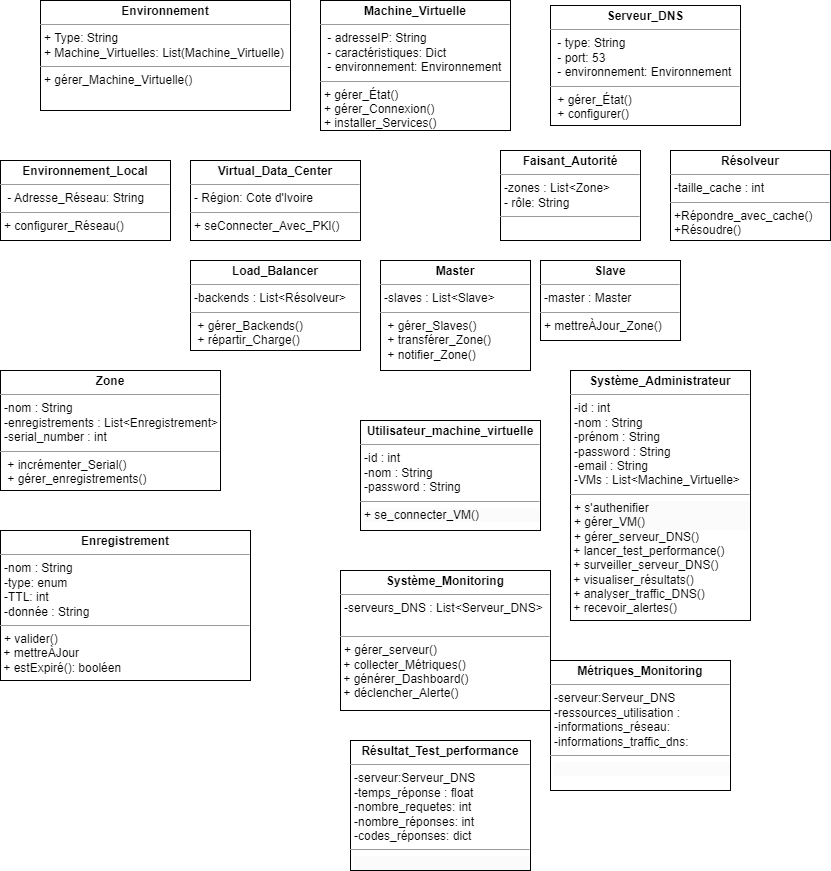

The diagram above was exported from draw.io. Its source (the exported page's mxGraphModel, read from the mxfile embedded in the PNG):
<mxGraphModel dx="1214" dy="589" grid="1" gridSize="10" guides="1" tooltips="1" connect="1" arrows="1" fold="1" page="1" pageScale="1" pageWidth="850" pageHeight="1100" background="none" math="0" shadow="0">
  <root>
    <mxCell id="0" />
    <mxCell id="1" parent="0" />
    <mxCell id="5d2195bd80daf111-15" value="&lt;p style=&quot;margin:0px;margin-top:4px;text-align:center;&quot;&gt;&lt;b&gt;Environnement&lt;/b&gt;&lt;/p&gt;&lt;hr size=&quot;1&quot;&gt;&lt;p style=&quot;margin:0px;margin-left:4px;&quot;&gt;+ Type: String&lt;br&gt;+ Machine_Virtuelles: List(Machine_Virtuelle)&lt;/p&gt;&lt;hr size=&quot;1&quot;&gt;&lt;p style=&quot;margin:0px;margin-left:4px;&quot;&gt;+ gérer_Machine_Virtuelle()&lt;br&gt;&lt;/p&gt;" style="verticalAlign=top;align=left;overflow=fill;fontSize=12;fontFamily=Helvetica;html=1;rounded=0;shadow=0;comic=0;labelBackgroundColor=none;strokeWidth=1" parent="1" vertex="1">
      <mxGeometry x="50" y="10" width="250" height="110" as="geometry" />
    </mxCell>
    <mxCell id="R7QMrkdj1-E3mG0XOaMo-77" value="&lt;p style=&quot;margin:0px;margin-top:4px;text-align:center;&quot;&gt;&lt;b&gt;Environnement_Local&lt;/b&gt;&lt;/p&gt;&lt;hr size=&quot;1&quot;&gt;&lt;p style=&quot;margin:0px;margin-left:4px;&quot;&gt;&amp;nbsp;- Adresse_Réseau: String&lt;br&gt;&lt;/p&gt;&lt;hr size=&quot;1&quot;&gt;&lt;p style=&quot;margin:0px;margin-left:4px;&quot;&gt;+ configurer_Réseau()&lt;br&gt;&lt;br&gt;&lt;/p&gt;" style="verticalAlign=top;align=left;overflow=fill;fontSize=12;fontFamily=Helvetica;html=1;rounded=0;shadow=0;comic=0;labelBackgroundColor=none;strokeWidth=1" vertex="1" parent="1">
      <mxGeometry x="10" y="170" width="170" height="80" as="geometry" />
    </mxCell>
    <mxCell id="R7QMrkdj1-E3mG0XOaMo-78" value="&lt;p style=&quot;margin:0px;margin-top:4px;text-align:center;&quot;&gt;&lt;b&gt;Virtual_Data_Center&lt;/b&gt;&lt;/p&gt;&lt;hr size=&quot;1&quot;&gt;&lt;p style=&quot;margin:0px;margin-left:4px;&quot;&gt;- Région: Cote d'Ivoire&lt;br&gt;&lt;/p&gt;&lt;hr size=&quot;1&quot;&gt;&lt;p style=&quot;margin:0px;margin-left:4px;&quot;&gt;+ seConnecter_Avec_PKI()&lt;br&gt;&lt;/p&gt;" style="verticalAlign=top;align=left;overflow=fill;fontSize=12;fontFamily=Helvetica;html=1;rounded=0;shadow=0;comic=0;labelBackgroundColor=none;strokeWidth=1" vertex="1" parent="1">
      <mxGeometry x="200" y="170" width="170" height="80" as="geometry" />
    </mxCell>
    <mxCell id="R7QMrkdj1-E3mG0XOaMo-79" value="&lt;p style=&quot;margin:0px;margin-top:4px;text-align:center;&quot;&gt;&lt;b&gt;Machine_Virtuelle&lt;/b&gt;&lt;/p&gt;&lt;hr size=&quot;1&quot;&gt;&lt;p style=&quot;margin:0px;margin-left:4px;&quot;&gt;&amp;nbsp;- adresseIP: String&lt;br&gt;&lt;/p&gt;&lt;p style=&quot;margin:0px;margin-left:4px;&quot;&gt;&amp;nbsp;- caractéristiques: Dict&lt;/p&gt;&lt;p style=&quot;margin:0px;margin-left:4px;&quot;&gt;&amp;nbsp;- environnement: Environnement&lt;br&gt;&lt;/p&gt;&lt;hr size=&quot;1&quot;&gt;&lt;p style=&quot;margin:0px;margin-left:4px;&quot;&gt;+ gérer_État()&lt;/p&gt;&lt;p style=&quot;margin:0px;margin-left:4px;&quot;&gt;+ gérer_Connexion()&lt;/p&gt;&lt;p style=&quot;margin:0px;margin-left:4px;&quot;&gt;+ installer_Services()&lt;br&gt;&lt;/p&gt;" style="verticalAlign=top;align=left;overflow=fill;fontSize=12;fontFamily=Helvetica;html=1;rounded=0;shadow=0;comic=0;labelBackgroundColor=none;strokeWidth=1" vertex="1" parent="1">
      <mxGeometry x="330" y="10" width="190" height="130" as="geometry" />
    </mxCell>
    <mxCell id="R7QMrkdj1-E3mG0XOaMo-80" value="&lt;p style=&quot;margin:0px;margin-top:4px;text-align:center;&quot;&gt;&lt;b&gt;Serveur_DNS&lt;/b&gt;&lt;/p&gt;&lt;hr size=&quot;1&quot;&gt;&lt;p style=&quot;margin:0px;margin-left:4px;&quot;&gt;&amp;nbsp;- type: String&lt;br&gt;&lt;/p&gt;&lt;p style=&quot;margin:0px;margin-left:4px;&quot;&gt;&amp;nbsp;- port: 53&lt;/p&gt;&lt;p style=&quot;margin:0px;margin-left:4px;&quot;&gt;&amp;nbsp;- environnement: Environnement&lt;br&gt;&lt;/p&gt;&lt;hr size=&quot;1&quot;&gt;&lt;p style=&quot;margin:0px;margin-left:4px;&quot;&gt;&amp;nbsp;&lt;span style=&quot;background-color: initial;&quot;&gt;+ gérer_État()&lt;/span&gt;&lt;/p&gt;&lt;p style=&quot;margin:0px;margin-left:4px;&quot;&gt;&amp;nbsp;+ configurer()&lt;/p&gt;&lt;p style=&quot;margin:0px;margin-left:4px;&quot;&gt;&amp;nbsp;+&amp;nbsp;&lt;br&gt;&lt;br&gt;&lt;/p&gt;" style="verticalAlign=top;align=left;overflow=fill;fontSize=12;fontFamily=Helvetica;html=1;rounded=0;shadow=0;comic=0;labelBackgroundColor=none;strokeWidth=1" vertex="1" parent="1">
      <mxGeometry x="560" y="15" width="190" height="120" as="geometry" />
    </mxCell>
    <mxCell id="R7QMrkdj1-E3mG0XOaMo-81" value="&lt;p style=&quot;margin:0px;margin-top:4px;text-align:center;&quot;&gt;&lt;b&gt;Faisant_Autorité&lt;/b&gt;&lt;/p&gt;&lt;hr size=&quot;1&quot;&gt;&lt;p style=&quot;margin:0px;margin-left:4px;&quot;&gt;-zones : List&amp;lt;Zone&amp;gt;&lt;/p&gt;&lt;p style=&quot;margin:0px;margin-left:4px;&quot;&gt;- rôle: String&lt;/p&gt;&lt;hr size=&quot;1&quot;&gt;&lt;p style=&quot;margin:0px;margin-left:4px;&quot;&gt;&lt;span style=&quot;background-color: initial;&quot;&gt;&amp;nbsp;&lt;/span&gt;&lt;/p&gt;" style="verticalAlign=top;align=left;overflow=fill;fontSize=12;fontFamily=Helvetica;html=1;rounded=0;shadow=0;comic=0;labelBackgroundColor=none;strokeWidth=1" vertex="1" parent="1">
      <mxGeometry x="510" y="160" width="140" height="90" as="geometry" />
    </mxCell>
    <mxCell id="R7QMrkdj1-E3mG0XOaMo-82" value="&lt;p style=&quot;margin:0px;margin-top:4px;text-align:center;&quot;&gt;&lt;b&gt;Master&lt;/b&gt;&lt;/p&gt;&lt;hr size=&quot;1&quot;&gt;&lt;p style=&quot;margin:0px;margin-left:4px;&quot;&gt;-slaves : List&amp;lt;Slave&amp;gt;&lt;/p&gt;&lt;hr size=&quot;1&quot;&gt;&lt;p style=&quot;margin:0px;margin-left:4px;&quot;&gt;&amp;nbsp;&lt;span style=&quot;background-color: initial;&quot;&gt;+ gérer_Slaves()&lt;/span&gt;&lt;/p&gt;&lt;p style=&quot;margin:0px;margin-left:4px;&quot;&gt;&amp;nbsp;+ transférer_Zone()&lt;/p&gt;&lt;p style=&quot;margin:0px;margin-left:4px;&quot;&gt;&amp;nbsp;+ notifier_Zone()&lt;br&gt;&lt;br&gt;&lt;/p&gt;" style="verticalAlign=top;align=left;overflow=fill;fontSize=12;fontFamily=Helvetica;html=1;rounded=0;shadow=0;comic=0;labelBackgroundColor=none;strokeWidth=1" vertex="1" parent="1">
      <mxGeometry x="390" y="270" width="150" height="110" as="geometry" />
    </mxCell>
    <mxCell id="R7QMrkdj1-E3mG0XOaMo-83" value="&lt;p style=&quot;margin:0px;margin-top:4px;text-align:center;&quot;&gt;&lt;b&gt;Slave&lt;/b&gt;&lt;/p&gt;&lt;hr size=&quot;1&quot;&gt;&lt;p style=&quot;margin:0px;margin-left:4px;&quot;&gt;-master : Master&lt;/p&gt;&lt;hr size=&quot;1&quot;&gt;&lt;p style=&quot;margin:0px;margin-left:4px;&quot;&gt;&lt;span style=&quot;background-color: initial;&quot;&gt;+&amp;nbsp;&lt;/span&gt;&lt;span style=&quot;text-wrap: wrap; background-color: initial;&quot;&gt;mettreÀJour&lt;/span&gt;&lt;span style=&quot;background-color: initial;&quot;&gt;_Zone()&lt;/span&gt;&lt;/p&gt;&lt;p style=&quot;margin:0px;margin-left:4px;&quot;&gt;&lt;br&gt;&lt;/p&gt;" style="verticalAlign=top;align=left;overflow=fill;fontSize=12;fontFamily=Helvetica;html=1;rounded=0;shadow=0;comic=0;labelBackgroundColor=none;strokeWidth=1" vertex="1" parent="1">
      <mxGeometry x="550" y="270" width="140" height="80" as="geometry" />
    </mxCell>
    <mxCell id="R7QMrkdj1-E3mG0XOaMo-84" value="&lt;p style=&quot;margin:0px;margin-top:4px;text-align:center;&quot;&gt;&lt;b&gt;Zone&lt;/b&gt;&lt;/p&gt;&lt;hr size=&quot;1&quot;&gt;&lt;p style=&quot;margin:0px;margin-left:4px;&quot;&gt;-nom : String&lt;/p&gt;&lt;p style=&quot;margin:0px;margin-left:4px;&quot;&gt;-enregistrements : List&amp;lt;Enregistrement&amp;gt;&lt;/p&gt;&lt;p style=&quot;margin:0px;margin-left:4px;&quot;&gt;-serial_number : int&lt;/p&gt;&lt;hr size=&quot;1&quot;&gt;&lt;p style=&quot;margin:0px;margin-left:4px;&quot;&gt;&amp;nbsp;&lt;span style=&quot;background-color: initial;&quot;&gt;+ incrémenter_Serial()&lt;/span&gt;&lt;/p&gt;&lt;p style=&quot;margin:0px;margin-left:4px;&quot;&gt;&amp;nbsp;+ gérer_enregistrements()&lt;/p&gt;&lt;p style=&quot;margin:0px;margin-left:4px;&quot;&gt;&lt;br&gt;&lt;/p&gt;" style="verticalAlign=top;align=left;overflow=fill;fontSize=12;fontFamily=Helvetica;html=1;rounded=0;shadow=0;comic=0;labelBackgroundColor=none;strokeWidth=1" vertex="1" parent="1">
      <mxGeometry x="10" y="380" width="220" height="120" as="geometry" />
    </mxCell>
    <mxCell id="R7QMrkdj1-E3mG0XOaMo-85" value="&lt;p style=&quot;margin:0px;margin-top:4px;text-align:center;&quot;&gt;&lt;b&gt;Load_Balancer&lt;/b&gt;&lt;/p&gt;&lt;hr size=&quot;1&quot;&gt;&lt;p style=&quot;margin:0px;margin-left:4px;&quot;&gt;-backends : List&amp;lt;Résolveur&amp;gt;&lt;/p&gt;&lt;hr size=&quot;1&quot;&gt;&lt;p style=&quot;margin:0px;margin-left:4px;&quot;&gt;&amp;nbsp;&lt;span style=&quot;background-color: initial;&quot;&gt;+ gérer_Backends()&lt;/span&gt;&lt;/p&gt;&lt;p style=&quot;margin:0px;margin-left:4px;&quot;&gt;&amp;nbsp;+ répartir_Charge()&lt;/p&gt;" style="verticalAlign=top;align=left;overflow=fill;fontSize=12;fontFamily=Helvetica;html=1;rounded=0;shadow=0;comic=0;labelBackgroundColor=none;strokeWidth=1" vertex="1" parent="1">
      <mxGeometry x="200" y="270" width="170" height="90" as="geometry" />
    </mxCell>
    <mxCell id="R7QMrkdj1-E3mG0XOaMo-87" value="&lt;p style=&quot;margin:0px;margin-top:4px;text-align:center;&quot;&gt;&lt;b&gt;Résolveur&lt;/b&gt;&lt;/p&gt;&lt;hr size=&quot;1&quot;&gt;&lt;p style=&quot;margin:0px;margin-left:4px;&quot;&gt;-taille_cache : int&lt;/p&gt;&lt;hr size=&quot;1&quot;&gt;&lt;p style=&quot;margin:0px;margin-left:4px;&quot;&gt;&lt;span style=&quot;background-color: initial;&quot;&gt;+Répondre_avec_cache()&lt;/span&gt;&lt;/p&gt;&lt;p style=&quot;margin:0px;margin-left:4px;&quot;&gt;&lt;span style=&quot;background-color: initial;&quot;&gt;+Résoudre()&lt;/span&gt;&lt;/p&gt;" style="verticalAlign=top;align=left;overflow=fill;fontSize=12;fontFamily=Helvetica;html=1;rounded=0;shadow=0;comic=0;labelBackgroundColor=none;strokeWidth=1" vertex="1" parent="1">
      <mxGeometry x="680" y="160" width="160" height="90" as="geometry" />
    </mxCell>
    <mxCell id="R7QMrkdj1-E3mG0XOaMo-89" value="&lt;p style=&quot;margin:0px;margin-top:4px;text-align:center;&quot;&gt;&lt;b&gt;Enregistrement&lt;/b&gt;&lt;/p&gt;&lt;hr size=&quot;1&quot;&gt;&lt;p style=&quot;margin:0px;margin-left:4px;&quot;&gt;-nom : String&lt;/p&gt;&lt;p style=&quot;margin:0px;margin-left:4px;&quot;&gt;-type: enum&lt;/p&gt;&lt;p style=&quot;margin:0px;margin-left:4px;&quot;&gt;-TTL: int&lt;/p&gt;&lt;p style=&quot;margin:0px;margin-left:4px;&quot;&gt;-donnée : String&lt;/p&gt;&lt;hr size=&quot;1&quot;&gt;&lt;p style=&quot;margin:0px;margin-left:4px;&quot;&gt;&lt;span style=&quot;text-wrap: wrap; background-color: initial;&quot;&gt;+ valider()&lt;/span&gt;&lt;/p&gt;&lt;span style=&quot;text-wrap: wrap;&quot;&gt;&amp;nbsp;+ mettreÀJour&lt;br&gt;&lt;/span&gt;&lt;span style=&quot;text-wrap: wrap;&quot;&gt;&amp;nbsp;+ estExpiré(): booléen&lt;/span&gt;" style="verticalAlign=top;align=left;overflow=fill;fontSize=12;fontFamily=Helvetica;html=1;rounded=0;shadow=0;comic=0;labelBackgroundColor=none;strokeWidth=1" vertex="1" parent="1">
      <mxGeometry x="10" y="540" width="250" height="150" as="geometry" />
    </mxCell>
    <mxCell id="R7QMrkdj1-E3mG0XOaMo-91" value="&lt;p style=&quot;margin:0px;margin-top:4px;text-align:center;&quot;&gt;&lt;b&gt;Système_Monitoring&lt;/b&gt;&lt;/p&gt;&lt;hr size=&quot;1&quot;&gt;&lt;p style=&quot;margin:0px;margin-left:4px;&quot;&gt;-serveurs_DNS : List&amp;lt;Serveur_DNS&amp;gt;&lt;/p&gt;&lt;p style=&quot;margin:0px;margin-left:4px;&quot;&gt;&lt;br&gt;&lt;/p&gt;&lt;hr size=&quot;1&quot;&gt;&lt;p style=&quot;margin:0px;margin-left:4px;&quot;&gt;&lt;span style=&quot;text-wrap: wrap; background-color: initial;&quot;&gt;+ gérer_serveur()&lt;/span&gt;&lt;/p&gt;&lt;span style=&quot;text-wrap: wrap;&quot;&gt;&amp;nbsp;+ collecter_Métriques()&lt;br&gt;&lt;/span&gt;&lt;span style=&quot;text-wrap: wrap;&quot;&gt;&amp;nbsp;+ générer_Dashboard()&lt;/span&gt;&lt;div&gt;&lt;span style=&quot;text-wrap: wrap;&quot;&gt;&amp;nbsp;+ déclencher_Alerte()&lt;/span&gt;&lt;/div&gt;" style="verticalAlign=top;align=left;overflow=fill;fontSize=12;fontFamily=Helvetica;html=1;rounded=0;shadow=0;comic=0;labelBackgroundColor=none;strokeWidth=1" vertex="1" parent="1">
      <mxGeometry x="350" y="580" width="210" height="140" as="geometry" />
    </mxCell>
    <mxCell id="R7QMrkdj1-E3mG0XOaMo-92" value="&lt;p style=&quot;margin:0px;margin-top:4px;text-align:center;&quot;&gt;&lt;b&gt;Système_Administrateur&lt;/b&gt;&lt;/p&gt;&lt;hr size=&quot;1&quot;&gt;&lt;p style=&quot;margin:0px;margin-left:4px;&quot;&gt;-id : int&lt;/p&gt;&lt;p style=&quot;margin:0px;margin-left:4px;&quot;&gt;-nom : String&lt;/p&gt;&lt;p style=&quot;margin:0px;margin-left:4px;&quot;&gt;-prénom : String&lt;/p&gt;&lt;p style=&quot;margin:0px;margin-left:4px;&quot;&gt;-password : String&lt;/p&gt;&lt;p style=&quot;margin:0px;margin-left:4px;&quot;&gt;-email : String&lt;/p&gt;&lt;p style=&quot;margin:0px;margin-left:4px;&quot;&gt;-VMs : List&amp;lt;Machine_Virtuelle&amp;gt;&lt;/p&gt;&lt;hr size=&quot;1&quot;&gt;&lt;p style=&quot;margin:0px;margin-left:4px;&quot;&gt;&lt;span style=&quot;forced-color-adjust: none; color: rgb(0, 0, 0); font-family: Helvetica; font-size: 12px; font-style: normal; font-variant-ligatures: normal; font-variant-caps: normal; font-weight: 400; letter-spacing: normal; orphans: 2; text-align: left; text-indent: 0px; text-transform: none; widows: 2; word-spacing: 0px; -webkit-text-stroke-width: 0px; white-space: normal; background-color: rgb(251, 251, 251); text-decoration-thickness: initial; text-decoration-style: initial; text-decoration-color: initial;&quot;&gt;&lt;/span&gt;&lt;/p&gt;&lt;p style=&quot;forced-color-adjust: none; color: rgb(0, 0, 0); font-family: Helvetica; font-size: 12px; font-style: normal; font-variant-ligatures: normal; font-variant-caps: normal; font-weight: 400; letter-spacing: normal; orphans: 2; text-align: left; text-indent: 0px; text-transform: none; widows: 2; word-spacing: 0px; -webkit-text-stroke-width: 0px; white-space: nowrap; background-color: rgb(251, 251, 251); text-decoration-thickness: initial; text-decoration-style: initial; text-decoration-color: initial; margin: 0px 0px 0px 4px;&quot;&gt;&lt;span style=&quot;forced-color-adjust: none; text-wrap: wrap; background-color: initial;&quot;&gt;+ s'authenifier&lt;/span&gt;&lt;/p&gt;&lt;p style=&quot;forced-color-adjust: none; color: rgb(0, 0, 0); font-family: Helvetica; font-size: 12px; font-style: normal; font-variant-ligatures: normal; font-variant-caps: normal; font-weight: 400; letter-spacing: normal; orphans: 2; text-align: left; text-indent: 0px; text-transform: none; widows: 2; word-spacing: 0px; -webkit-text-stroke-width: 0px; white-space: nowrap; background-color: rgb(251, 251, 251); text-decoration-thickness: initial; text-decoration-style: initial; text-decoration-color: initial; margin: 0px 0px 0px 4px;&quot;&gt;&lt;span style=&quot;forced-color-adjust: none; text-wrap: wrap; background-color: initial;&quot;&gt;+ gérer_VM()&lt;/span&gt;&lt;/p&gt;&lt;p style=&quot;margin:0px;margin-left:4px;&quot;&gt;&lt;span style=&quot;text-wrap: wrap; background-color: initial;&quot;&gt;+ gérer_serveur_DNS()&lt;/span&gt;&lt;/p&gt;&lt;span style=&quot;text-wrap: wrap;&quot;&gt;&amp;nbsp;+ lancer_test_performance()&lt;br&gt;&lt;/span&gt;&lt;span style=&quot;text-wrap: wrap;&quot;&gt;&amp;nbsp;+ surveiller_serveur_DNS()&lt;/span&gt;&lt;div&gt;&lt;span style=&quot;text-wrap: wrap;&quot;&gt;&amp;nbsp;+ visualiser_résultats()&lt;/span&gt;&lt;/div&gt;&lt;div&gt;&lt;span style=&quot;text-wrap: wrap;&quot;&gt;&amp;nbsp;+ analyser_traffic_DNS()&lt;/span&gt;&lt;span style=&quot;text-wrap: wrap;&quot;&gt;&lt;br&gt;&lt;/span&gt;&lt;/div&gt;&lt;div&gt;&lt;span style=&quot;text-wrap: wrap;&quot;&gt;&amp;nbsp;+ recevoir_alertes()&lt;/span&gt;&lt;/div&gt;" style="verticalAlign=top;align=left;overflow=fill;fontSize=12;fontFamily=Helvetica;html=1;rounded=0;shadow=0;comic=0;labelBackgroundColor=none;strokeWidth=1" vertex="1" parent="1">
      <mxGeometry x="580" y="380" width="180" height="250" as="geometry" />
    </mxCell>
    <mxCell id="R7QMrkdj1-E3mG0XOaMo-93" value="&lt;p style=&quot;margin:0px;margin-top:4px;text-align:center;&quot;&gt;&lt;b&gt;Utilisateur_machine_virtuelle&lt;/b&gt;&lt;/p&gt;&lt;hr size=&quot;1&quot;&gt;&lt;p style=&quot;margin:0px;margin-left:4px;&quot;&gt;-id : int&lt;/p&gt;&lt;p style=&quot;margin:0px;margin-left:4px;&quot;&gt;-nom : String&lt;/p&gt;&lt;p style=&quot;margin:0px;margin-left:4px;&quot;&gt;-password : String&lt;/p&gt;&lt;hr size=&quot;1&quot;&gt;&lt;p style=&quot;margin:0px;margin-left:4px;&quot;&gt;&lt;span style=&quot;forced-color-adjust: none; color: rgb(0, 0, 0); font-family: Helvetica; font-size: 12px; font-style: normal; font-variant-ligatures: normal; font-variant-caps: normal; font-weight: 400; letter-spacing: normal; orphans: 2; text-align: left; text-indent: 0px; text-transform: none; widows: 2; word-spacing: 0px; -webkit-text-stroke-width: 0px; white-space: normal; background-color: rgb(251, 251, 251); text-decoration-thickness: initial; text-decoration-style: initial; text-decoration-color: initial;&quot;&gt;&lt;/span&gt;&lt;/p&gt;&lt;p style=&quot;forced-color-adjust: none; color: rgb(0, 0, 0); font-family: Helvetica; font-size: 12px; font-style: normal; font-variant-ligatures: normal; font-variant-caps: normal; font-weight: 400; letter-spacing: normal; orphans: 2; text-align: left; text-indent: 0px; text-transform: none; widows: 2; word-spacing: 0px; -webkit-text-stroke-width: 0px; white-space: nowrap; background-color: rgb(251, 251, 251); text-decoration-thickness: initial; text-decoration-style: initial; text-decoration-color: initial; margin: 0px 0px 0px 4px;&quot;&gt;&lt;span style=&quot;forced-color-adjust: none; text-wrap: wrap; background-color: initial;&quot;&gt;+ se_connecter_VM()&lt;/span&gt;&lt;/p&gt;" style="verticalAlign=top;align=left;overflow=fill;fontSize=12;fontFamily=Helvetica;html=1;rounded=0;shadow=0;comic=0;labelBackgroundColor=none;strokeWidth=1" vertex="1" parent="1">
      <mxGeometry x="370" y="430" width="180" height="110" as="geometry" />
    </mxCell>
    <mxCell id="R7QMrkdj1-E3mG0XOaMo-94" value="&lt;p style=&quot;margin:0px;margin-top:4px;text-align:center;&quot;&gt;&lt;b&gt;Résultat_Test_performance&lt;/b&gt;&lt;/p&gt;&lt;hr size=&quot;1&quot;&gt;&lt;p style=&quot;margin:0px;margin-left:4px;&quot;&gt;-serveur:Serveur_DNS&lt;/p&gt;&lt;p style=&quot;margin:0px;margin-left:4px;&quot;&gt;-temps_réponse : float&lt;/p&gt;&lt;p style=&quot;margin:0px;margin-left:4px;&quot;&gt;&lt;span style=&quot;background-color: initial;&quot;&gt;-nombre_requetes: int&lt;/span&gt;&lt;br&gt;&lt;/p&gt;&lt;p style=&quot;margin: 0px 0px 0px 4px;&quot;&gt;-nombre_réponses: int&lt;/p&gt;&lt;p style=&quot;margin: 0px 0px 0px 4px;&quot;&gt;-codes_réponses: dict&lt;/p&gt;&lt;hr size=&quot;1&quot;&gt;&lt;p style=&quot;margin:0px;margin-left:4px;&quot;&gt;&lt;span style=&quot;forced-color-adjust: none; color: rgb(0, 0, 0); font-family: Helvetica; font-size: 12px; font-style: normal; font-variant-ligatures: normal; font-variant-caps: normal; font-weight: 400; letter-spacing: normal; orphans: 2; text-align: left; text-indent: 0px; text-transform: none; widows: 2; word-spacing: 0px; -webkit-text-stroke-width: 0px; white-space: normal; background-color: rgb(251, 251, 251); text-decoration-thickness: initial; text-decoration-style: initial; text-decoration-color: initial;&quot;&gt;&lt;/span&gt;&lt;/p&gt;&lt;p style=&quot;forced-color-adjust: none; color: rgb(0, 0, 0); font-family: Helvetica; font-size: 12px; font-style: normal; font-variant-ligatures: normal; font-variant-caps: normal; font-weight: 400; letter-spacing: normal; orphans: 2; text-align: left; text-indent: 0px; text-transform: none; widows: 2; word-spacing: 0px; -webkit-text-stroke-width: 0px; white-space: nowrap; background-color: rgb(251, 251, 251); text-decoration-thickness: initial; text-decoration-style: initial; text-decoration-color: initial; margin: 0px 0px 0px 4px;&quot;&gt;&lt;br&gt;&lt;/p&gt;" style="verticalAlign=top;align=left;overflow=fill;fontSize=12;fontFamily=Helvetica;html=1;rounded=0;shadow=0;comic=0;labelBackgroundColor=none;strokeWidth=1" vertex="1" parent="1">
      <mxGeometry x="360" y="750" width="180" height="130" as="geometry" />
    </mxCell>
    <mxCell id="R7QMrkdj1-E3mG0XOaMo-95" value="&lt;p style=&quot;margin:0px;margin-top:4px;text-align:center;&quot;&gt;&lt;b&gt;Métriques_Monitoring&lt;/b&gt;&lt;/p&gt;&lt;hr size=&quot;1&quot;&gt;&lt;p style=&quot;margin:0px;margin-left:4px;&quot;&gt;-serveur:Serveur_DNS&lt;/p&gt;&lt;p style=&quot;margin:0px;margin-left:4px;&quot;&gt;-ressources_utilisation :&lt;/p&gt;&lt;p style=&quot;margin:0px;margin-left:4px;&quot;&gt;&lt;span style=&quot;background-color: initial;&quot;&gt;-informations_réseau:&amp;nbsp;&lt;/span&gt;&lt;br&gt;&lt;/p&gt;&lt;p style=&quot;margin: 0px 0px 0px 4px;&quot;&gt;-informations_traffic_dns:&amp;nbsp;&lt;/p&gt;&lt;hr size=&quot;1&quot;&gt;&lt;p style=&quot;margin:0px;margin-left:4px;&quot;&gt;&lt;span style=&quot;forced-color-adjust: none; color: rgb(0, 0, 0); font-family: Helvetica; font-size: 12px; font-style: normal; font-variant-ligatures: normal; font-variant-caps: normal; font-weight: 400; letter-spacing: normal; orphans: 2; text-align: left; text-indent: 0px; text-transform: none; widows: 2; word-spacing: 0px; -webkit-text-stroke-width: 0px; white-space: normal; background-color: rgb(251, 251, 251); text-decoration-thickness: initial; text-decoration-style: initial; text-decoration-color: initial;&quot;&gt;&lt;/span&gt;&lt;/p&gt;&lt;p style=&quot;forced-color-adjust: none; color: rgb(0, 0, 0); font-family: Helvetica; font-size: 12px; font-style: normal; font-variant-ligatures: normal; font-variant-caps: normal; font-weight: 400; letter-spacing: normal; orphans: 2; text-align: left; text-indent: 0px; text-transform: none; widows: 2; word-spacing: 0px; -webkit-text-stroke-width: 0px; white-space: nowrap; background-color: rgb(251, 251, 251); text-decoration-thickness: initial; text-decoration-style: initial; text-decoration-color: initial; margin: 0px 0px 0px 4px;&quot;&gt;&lt;br&gt;&lt;/p&gt;" style="verticalAlign=top;align=left;overflow=fill;fontSize=12;fontFamily=Helvetica;html=1;rounded=0;shadow=0;comic=0;labelBackgroundColor=none;strokeWidth=1" vertex="1" parent="1">
      <mxGeometry x="560" y="670" width="180" height="130" as="geometry" />
    </mxCell>
  </root>
</mxGraphModel>